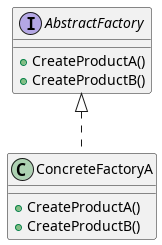

The diagram above was rendered by PlantUML. Its source (embedded in the PNG):
@startuml
interface AbstractFactory {
    + CreateProductA()
    + CreateProductB()
}

class ConcreteFactoryA implements AbstractFactory {
    + CreateProductA()
    + CreateProductB()
}
@enduml